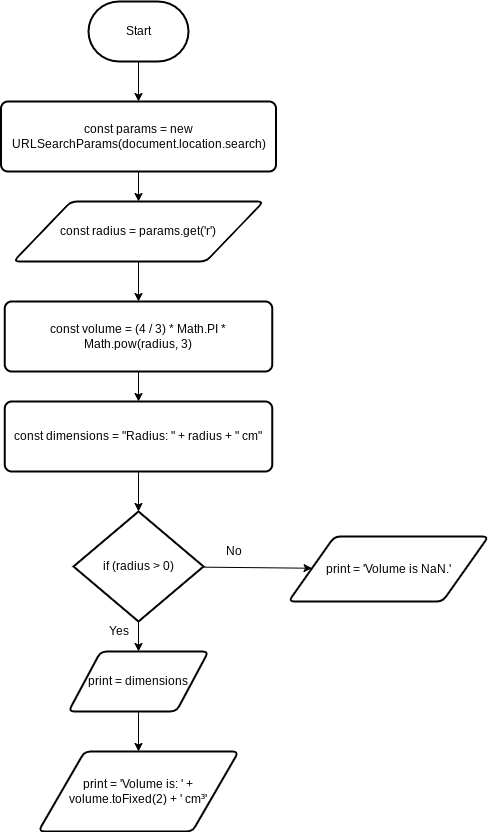

The diagram above was exported from draw.io. Its source (the exported page's mxGraphModel, read from the mxfile embedded in the PNG):
<mxGraphModel dx="724" dy="561" grid="1" gridSize="10" guides="1" tooltips="1" connect="1" arrows="1" fold="1" page="1" pageScale="1" pageWidth="850" pageHeight="1100" math="0" shadow="0">
  <root>
    <mxCell id="0" />
    <mxCell id="1" parent="0" />
    <mxCell id="16" style="edgeStyle=none;html=1;" edge="1" parent="1" source="2" target="12">
      <mxGeometry relative="1" as="geometry" />
    </mxCell>
    <mxCell id="2" value="Start" style="strokeWidth=2;html=1;shape=mxgraph.flowchart.terminator;whiteSpace=wrap;" parent="1" vertex="1">
      <mxGeometry x="300" y="260" width="100" height="60" as="geometry" />
    </mxCell>
    <mxCell id="17" style="edgeStyle=none;html=1;" edge="1" parent="1" source="12" target="14">
      <mxGeometry relative="1" as="geometry" />
    </mxCell>
    <mxCell id="12" value="const params = new URLSearchParams(document.location.search)" style="rounded=1;whiteSpace=wrap;html=1;absoluteArcSize=1;arcSize=14;strokeWidth=2;" vertex="1" parent="1">
      <mxGeometry x="212.5" y="360" width="275" height="70" as="geometry" />
    </mxCell>
    <mxCell id="19" style="edgeStyle=none;html=1;entryX=0.5;entryY=0;entryDx=0;entryDy=0;" edge="1" parent="1" source="14" target="18">
      <mxGeometry relative="1" as="geometry" />
    </mxCell>
    <mxCell id="14" value="const radius = params.get('r')" style="shape=parallelogram;html=1;strokeWidth=2;perimeter=parallelogramPerimeter;whiteSpace=wrap;rounded=1;arcSize=12;size=0.23;" vertex="1" parent="1">
      <mxGeometry x="225" y="460" width="250" height="60" as="geometry" />
    </mxCell>
    <mxCell id="21" style="edgeStyle=none;html=1;entryX=0.5;entryY=0;entryDx=0;entryDy=0;" edge="1" parent="1" source="18" target="20">
      <mxGeometry relative="1" as="geometry" />
    </mxCell>
    <mxCell id="18" value="const volume = (4 / 3) * Math.PI * Math.pow(radius, 3)" style="rounded=1;whiteSpace=wrap;html=1;absoluteArcSize=1;arcSize=14;strokeWidth=2;" vertex="1" parent="1">
      <mxGeometry x="216.25" y="560" width="267.5" height="70" as="geometry" />
    </mxCell>
    <mxCell id="23" style="edgeStyle=none;html=1;" edge="1" parent="1" source="20" target="22">
      <mxGeometry relative="1" as="geometry" />
    </mxCell>
    <mxCell id="20" value="const dimensions = &quot;Radius: &quot; + radius + &quot; cm&quot;" style="rounded=1;whiteSpace=wrap;html=1;absoluteArcSize=1;arcSize=14;strokeWidth=2;" vertex="1" parent="1">
      <mxGeometry x="216.25" y="660" width="267.5" height="70" as="geometry" />
    </mxCell>
    <mxCell id="25" style="edgeStyle=none;html=1;entryX=0.5;entryY=0;entryDx=0;entryDy=0;" edge="1" parent="1" source="22" target="24">
      <mxGeometry relative="1" as="geometry" />
    </mxCell>
    <mxCell id="30" style="edgeStyle=none;html=1;" edge="1" parent="1" source="22" target="29">
      <mxGeometry relative="1" as="geometry" />
    </mxCell>
    <mxCell id="22" value="if (radius &amp;gt; 0)" style="strokeWidth=2;html=1;shape=mxgraph.flowchart.decision;whiteSpace=wrap;" vertex="1" parent="1">
      <mxGeometry x="285" y="770" width="130" height="110" as="geometry" />
    </mxCell>
    <mxCell id="27" style="edgeStyle=none;html=1;entryX=0.5;entryY=0;entryDx=0;entryDy=0;" edge="1" parent="1" source="24" target="26">
      <mxGeometry relative="1" as="geometry" />
    </mxCell>
    <mxCell id="24" value="print =&amp;nbsp;dimensions" style="shape=parallelogram;html=1;strokeWidth=2;perimeter=parallelogramPerimeter;whiteSpace=wrap;rounded=1;arcSize=12;size=0.23;" vertex="1" parent="1">
      <mxGeometry x="280" y="910" width="140" height="60" as="geometry" />
    </mxCell>
    <mxCell id="26" value="print =&amp;nbsp;'Volume is: ' + volume.toFixed(2) + ' cm³'" style="shape=parallelogram;html=1;strokeWidth=2;perimeter=parallelogramPerimeter;whiteSpace=wrap;rounded=1;arcSize=12;size=0.23;" vertex="1" parent="1">
      <mxGeometry x="250" y="1010" width="200" height="80" as="geometry" />
    </mxCell>
    <mxCell id="28" value="Yes" style="text;html=1;resizable=0;autosize=1;align=center;verticalAlign=middle;points=[];fillColor=none;strokeColor=none;rounded=0;" vertex="1" parent="1">
      <mxGeometry x="310" y="880" width="40" height="20" as="geometry" />
    </mxCell>
    <mxCell id="29" value="print =&amp;nbsp;'Volume is NaN.'" style="shape=parallelogram;html=1;strokeWidth=2;perimeter=parallelogramPerimeter;whiteSpace=wrap;rounded=1;arcSize=12;size=0.23;" vertex="1" parent="1">
      <mxGeometry x="500" y="795" width="200" height="65" as="geometry" />
    </mxCell>
    <mxCell id="31" value="No" style="text;html=1;resizable=0;autosize=1;align=center;verticalAlign=middle;points=[];fillColor=none;strokeColor=none;rounded=0;" vertex="1" parent="1">
      <mxGeometry x="430" y="800" width="30" height="20" as="geometry" />
    </mxCell>
  </root>
</mxGraphModel>